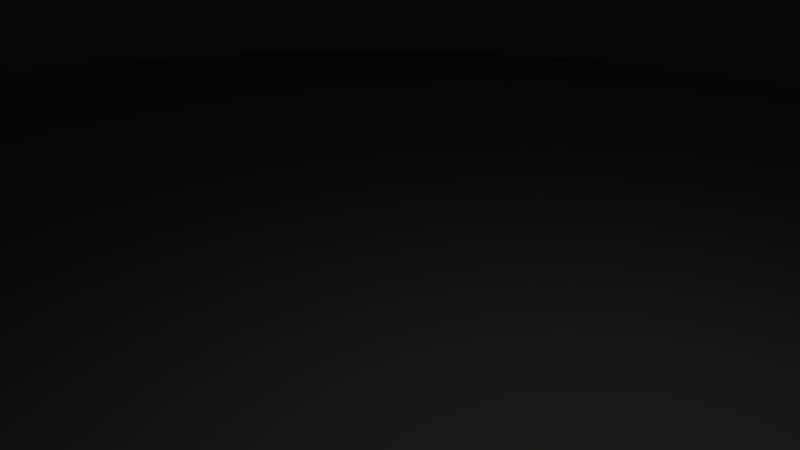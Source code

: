 # Source: ConicRock.blend  (saved by Blender 2.79.0; exported with 4.5.12 LTS)
import bpy
from mathutils import Matrix  # noqa: F401  (used for matrix-valued properties, if any)

bpy.ops.wm.read_factory_settings(use_empty=True)
scene = bpy.context.scene
scene.name = 'Scene'

# ---- collections
col_collection_1 = bpy.data.collections.new('Collection 1'); scene.collection.children.link(col_collection_1)

# ---- materials (node trees are filled in below, after node groups)
mat_material_001 = bpy.data.materials.new('Material.001')
mat_material_001.alpha_threshold = 0.0
mat_material_001.use_transparent_shadow = False
mat_material_001.diffuse_color = (0.3902, 0.3902, 0.3902, 1.0)
mat_material_001.roughness = 0.5
mat_material_001.specular_intensity = 0.1143

# ---- material node trees

# ---- world
world_world = bpy.data.worlds.new('World'); scene.world = world_world
world_world.color = (0.05088, 0.05088, 0.05088)
world_world.use_sun_shadow = False
world_world.sun_shadow_jitter_overblur = 0.0
world_world.cycles.sampling_method = 'MANUAL'

# ---- cameras
cam_camera = bpy.data.cameras.new('Camera')
cam_camera.clip_end = 100.0
cam_camera.lens = 35.0
cam_camera.sensor_width = 32.0
cam_camera.sensor_height = 18.0
cam_camera.ortho_scale = 7.314
cam_camera.dof.focus_distance = 0.0
cam_camera.dof.aperture_fstop = 128.0

# ---- lights
light_lamp = bpy.data.lights.new('Lamp', 'POINT')
light_lamp.transmission_factor = 0.0
light_lamp.cutoff_distance = 30.0
light_lamp.energy = 100.0
light_lamp.shadow_buffer_clip_start = 1.001
light_lamp.shadow_soft_size = 0.1
light_lamp.shadow_maximum_resolution = 0.006
light_lamp.use_absolute_resolution = True

# ---- meshes
me_cylinder = bpy.data.meshes.new('Cylinder')
me_cylinder.from_pydata([(-2.784e-07, 6.637, 19.55), (-3.414e-07, 4.596, 24.79), (1.588, 6.444, 19.55), (1.1, 4.463, 24.79), (3.084, 5.876, 19.55), (2.136, 4.07, 24.79), (4.401, 4.968, 19.55), (3.048, 3.44, 24.79), (5.462, 3.77, 19.55), (3.783, 2.611, 24.79), (6.205, 2.353, 19.55), (4.298, 1.63, 24.79), (6.588, 0.7999, 19.55), (4.563, 0.554, 24.79), (6.588, -0.8, 19.55), (4.563, -0.554, 24.79), (6.205, -2.353, 19.55), (4.298, -1.63, 24.79), (5.462, -3.77, 19.55), (3.783, -2.611, 24.79), (4.401, -4.968, 19.55), (3.048, -3.44, 24.79), (3.084, -5.876, 19.55), (2.136, -4.07, 24.79), (1.588, -6.444, 19.55), (1.1, -4.463, 24.79), (-2.441e-06, -6.637, 19.55), (-1.839e-06, -4.596, 24.79), (-1.588, -6.444, 19.55), (-1.1, -4.463, 24.79), (-3.084, -5.876, 19.55), (-2.136, -4.07, 24.79), (-4.401, -4.968, 19.55), (-3.048, -3.44, 24.79), (-5.462, -3.77, 19.55), (-3.783, -2.611, 24.79), (-6.205, -2.353, 19.55), (-4.298, -1.63, 24.79), (-6.588, -0.7999, 19.55), (-4.563, -0.554, 24.79), (-6.588, 0.8, 19.55), (-4.563, 0.554, 24.79), (-6.205, 2.353, 19.55), (-4.298, 1.63, 24.79), (-5.462, 3.77, 19.55), (-3.783, 2.611, 24.79), (-4.401, 4.968, 19.55), (-3.048, 3.44, 24.79), (-3.084, 5.876, 19.55), (-2.136, 4.07, 24.79), (-1.588, 6.444, 19.55), (-1.1, 4.463, 24.79), (0.0569, 7.748, 19.15), (1.897, 7.524, 19.15), (3.63, 6.867, 19.15), (5.156, 5.814, 19.15), (6.385, 4.427, 19.15), (7.246, 2.785, 19.15), (7.69, 0.9858, 19.15), (7.69, -0.8678, 19.15), (7.246, -2.668, 19.15), (6.385, -4.309, 19.15), (5.156, -5.696, 19.15), (3.63, -6.749, 19.15), (1.897, -7.406, 19.15), (0.0569, -7.63, 19.15), (-1.783, -7.406, 19.15), (-3.516, -6.749, 19.15), (-5.042, -5.696, 19.15), (-6.271, -4.309, 19.15), (-7.132, -2.668, 19.15), (-7.576, -0.8678, 19.15), (-7.576, 0.9858, 19.15), (-7.132, 2.786, 19.15), (-6.271, 4.427, 19.15), (-5.042, 5.814, 19.15), (-3.516, 6.867, 19.15), (-1.783, 7.524, 19.15), (0.0569, 8.557, 15.97), (2.091, 8.31, 15.97), (4.006, 7.583, 15.97), (5.692, 6.42, 15.97), (7.05, 4.886, 15.97), (8.002, 3.072, 15.97), (8.493, 1.083, 15.97), (8.493, -0.9653, 15.97), (8.002, -2.954, 15.97), (7.05, -4.768, 15.97), (5.692, -6.302, 15.97), (4.006, -7.465, 15.97), (2.091, -8.192, 15.97), (0.0569, -8.439, 15.97), (-1.977, -8.192, 15.97), (-3.892, -7.465, 15.97), (-5.578, -6.302, 15.97), (-6.937, -4.768, 15.97), (-7.889, -2.954, 15.97), (-8.379, -0.9653, 15.97), (-8.379, 1.083, 15.97), (-7.889, 3.072, 15.97), (-6.937, 4.886, 15.97), (-5.578, 6.42, 15.97), (-3.892, 7.583, 15.97), (-1.977, 8.31, 15.97), (-8.876e-07, 11.18, 8.747), (2.676, 10.86, 8.747), (5.196, 9.901, 8.747), (7.415, 8.369, 8.747), (9.202, 6.352, 8.747), (10.45, 3.965, 8.747), (11.1, 1.348, 8.747), (11.1, -1.348, 8.747), (10.45, -3.965, 8.747), (9.202, -6.352, 8.747), (7.415, -8.369, 8.747), (5.196, -9.901, 8.747), (2.676, -10.86, 8.747), (-4.531e-06, -11.18, 8.747), (-2.676, -10.86, 8.747), (-5.196, -9.901, 8.747), (-7.415, -8.369, 8.747), (-9.202, -6.352, 8.747), (-10.45, -3.965, 8.747), (-11.1, -1.348, 8.747), (-11.1, 1.348, 8.747), (-10.45, 3.965, 8.747), (-9.202, 6.352, 8.747), (-7.415, 8.369, 8.747), (-5.196, 9.901, 8.747), (-2.676, 10.86, 8.747), (-9.068e-07, 11.95, 8.645), (2.859, 11.6, 8.645), (5.553, 10.58, 8.645), (7.923, 8.944, 8.645), (9.834, 6.788, 8.645), (11.17, 4.237, 8.645), (11.86, 1.44, 8.645), (11.86, -1.44, 8.645), (11.17, -4.237, 8.645), (9.834, -6.788, 8.645), (7.923, -8.944, 8.645), (5.553, -10.58, 8.645), (2.859, -11.6, 8.645), (-4.8e-06, -11.95, 8.645), (-2.86, -11.6, 8.645), (-5.553, -10.58, 8.645), (-7.923, -8.944, 8.645), (-9.834, -6.788, 8.645), (-11.17, -4.237, 8.645), (-11.86, -1.44, 8.645), (-11.86, 1.44, 8.645), (-11.17, 4.237, 8.645), (-9.834, 6.788, 8.645), (-7.923, 8.944, 8.645), (-5.553, 10.58, 8.645), (-2.859, 11.6, 8.645), (-1.032e-06, 12.13, 7.044), (2.904, 11.78, 7.044), (5.639, 10.74, 7.044), (8.047, 9.083, 7.044), (9.986, 6.893, 7.044), (11.35, 4.303, 7.044), (12.05, 1.463, 7.044), (12.05, -1.463, 7.044), (11.35, -4.303, 7.044), (9.986, -6.893, 7.044), (8.047, -9.083, 7.044), (5.639, -10.74, 7.044), (2.904, -11.78, 7.044), (-4.986e-06, -12.13, 7.044), (-2.904, -11.78, 7.044), (-5.639, -10.74, 7.044), (-8.047, -9.083, 7.044), (-9.986, -6.893, 7.044), (-11.35, -4.303, 7.044), (-12.05, -1.463, 7.044), (-12.05, 1.463, 7.044), (-11.35, 4.303, 7.044), (-9.986, 6.893, 7.044), (-8.047, 9.083, 7.044), (-5.639, 10.74, 7.044), (-2.904, 11.78, 7.044), (-9.884e-07, 13.29, 3.467), (3.18, 12.9, 3.467), (6.176, 11.77, 3.467), (8.813, 9.947, 3.467), (10.94, 7.549, 3.467), (12.43, 4.713, 3.467), (13.19, 1.602, 3.467), (13.19, -1.602, 3.467), (12.43, -4.713, 3.467), (10.94, -7.549, 3.467), (8.813, -9.947, 3.467), (6.176, -11.77, 3.467), (3.18, -12.9, 3.467), (-5.319e-06, -13.29, 3.467), (-3.18, -12.9, 3.467), (-6.176, -11.77, 3.467), (-8.813, -9.947, 3.467), (-10.94, -7.549, 3.467), (-12.43, -4.713, 3.467), (-13.19, -1.602, 3.467), (-13.19, 1.602, 3.467), (-12.43, 4.713, 3.467), (-10.94, 7.549, 3.467), (-8.813, 9.947, 3.467), (-6.176, 11.77, 3.467), (-3.18, 12.9, 3.467), (8.882e-08, 1.445e-07, 29.83), (-0.09073, 14.39, 2.9), (3.496, 13.96, 2.9), (6.875, 12.68, 2.9), (9.848, 10.63, 2.9), (12.24, 7.921, 2.9), (13.92, 4.722, 2.9), (14.79, 1.213, 2.9), (14.79, -2.4, 2.9), (13.92, -5.908, 2.9), (12.24, -9.107, 2.9), (9.848, -11.81, 2.9), (6.875, -13.86, 2.9), (3.496, -15.15, 2.9), (-0.09073, -15.58, 2.9), (-3.678, -15.15, 2.9), (-7.056, -13.86, 2.9), (-10.03, -11.81, 2.9), (-12.43, -9.107, 2.9), (-14.1, -5.908, 2.9), (-14.97, -2.4, 2.9), (-14.97, 1.214, 2.9), (-14.1, 4.722, 2.9), (-12.43, 7.921, 2.9), (-10.03, 10.63, 2.9), (-7.056, 12.68, 2.9), (-3.678, 13.96, 2.9), (-0.09073, 14.39, -1.168), (3.496, 13.96, -1.168), (6.875, 12.68, -1.168), (9.848, 10.63, -1.168), (12.24, 7.921, -1.168), (13.92, 4.722, -1.168), (14.79, 1.213, -1.168), (14.79, -2.4, -1.168), (13.92, -5.908, -1.168), (12.24, -9.107, -1.168), (9.848, -11.81, -1.168), (6.875, -13.86, -1.168), (3.496, -15.15, -1.168), (-0.09073, -15.58, -1.168), (-3.678, -15.15, -1.168), (-7.056, -13.86, -1.168), (-10.03, -11.81, -1.168), (-12.43, -9.107, -1.168), (-14.1, -5.908, -1.168), (-14.97, -2.4, -1.168), (-14.97, 1.214, -1.168), (-14.1, 4.722, -1.168), (-12.43, 7.921, -1.168), (-10.03, 10.63, -1.168), (-7.056, 12.68, -1.168), (-3.678, 13.96, -1.168), (-0.09073, 17.22, -7.107), (4.172, 16.7, -7.107), (8.186, 15.18, -7.107), (11.72, 12.74, -7.107), (14.57, 9.525, -7.107), (16.56, 5.723, -7.107), (17.59, 1.554, -7.107), (17.59, -2.74, -7.107), (16.56, -6.909, -7.107), (14.57, -10.71, -7.107), (11.72, -13.92, -7.107), (8.186, -16.36, -7.107), (4.172, -17.89, -7.107), (-0.09073, -18.4, -7.107), (-4.353, -17.89, -7.107), (-8.368, -16.36, -7.107), (-11.9, -13.92, -7.107), (-14.75, -10.71, -7.107), (-16.74, -6.909, -7.107), (-17.77, -2.74, -7.107), (-17.77, 1.554, -7.107), (-16.74, 5.723, -7.107), (-14.75, 9.525, -7.107), (-11.9, 12.74, -7.107), (-8.368, 15.18, -7.107), (-4.353, 16.7, -7.107), (-0.09073, 18.62, -7.283), (4.508, 18.07, -7.283), (8.84, 16.42, -7.283), (12.65, 13.79, -7.283), (15.72, 10.32, -7.283), (17.88, 6.221, -7.283), (18.99, 1.723, -7.283), (18.99, -2.909, -7.283), (17.88, -7.407, -7.283), (15.72, -11.51, -7.283), (12.65, -14.98, -7.283), (8.84, -17.61, -7.283), (4.508, -19.25, -7.283), (-0.09073, -19.81, -7.283), (-4.69, -19.25, -7.283), (-9.021, -17.61, -7.283), (-12.83, -14.98, -7.283), (-15.91, -11.51, -7.283), (-18.06, -7.407, -7.283), (-19.17, -2.909, -7.283), (-19.17, 1.723, -7.283), (-18.06, 6.221, -7.283), (-15.91, 10.32, -7.283), (-12.83, 13.79, -7.283), (-9.021, 16.42, -7.283), (-4.69, 18.07, -7.283), (-0.09073, 23.83, -26.52), (5.754, 23.12, -26.52), (11.26, 21.03, -26.52), (16.1, 17.69, -26.52), (20.01, 13.28, -26.52), (22.74, 8.067, -26.52), (24.15, 2.351, -26.52), (24.15, -3.537, -26.52), (22.74, -9.253, -26.52), (20.01, -14.47, -26.52), (16.1, -18.87, -26.52), (11.26, -22.22, -26.52), (5.754, -24.31, -26.52), (-0.09073, -25.02, -26.52), (-5.935, -24.31, -26.52), (-11.44, -22.22, -26.52), (-16.29, -18.87, -26.52), (-20.19, -14.47, -26.52), (-22.93, -9.253, -26.52), (-24.34, -3.537, -26.52), (-24.34, 2.351, -26.52), (-22.93, 8.067, -26.52), (-20.19, 13.28, -26.52), (-16.29, 17.69, -26.52), (-11.44, 21.03, -26.52), (-5.935, 23.12, -26.52)], [], [(0, 1, 3, 2), (2, 3, 5, 4), (4, 5, 7, 6), (6, 7, 9, 8), (8, 9, 11, 10), (10, 11, 13, 12), (12, 13, 15, 14), (14, 15, 17, 16), (16, 17, 19, 18), (18, 19, 21, 20), (20, 21, 23, 22), (22, 23, 25, 24), (24, 25, 27, 26), (26, 27, 29, 28), (28, 29, 31, 30), (30, 31, 33, 32), (32, 33, 35, 34), (34, 35, 37, 36), (36, 37, 39, 38), (38, 39, 41, 40), (40, 41, 43, 42), (42, 43, 45, 44), (44, 45, 47, 46), (46, 47, 49, 48), (41, 39, 208), (48, 49, 51, 50), (50, 51, 1, 0), (14, 16, 60, 59), (70, 71, 97, 96), (0, 2, 53, 52), (24, 26, 65, 64), (34, 36, 70, 69), (44, 46, 75, 74), (10, 12, 58, 57), (20, 22, 63, 62), (30, 32, 68, 67), (40, 42, 73, 72), (50, 0, 52, 77), (6, 8, 56, 55), (16, 18, 61, 60), (26, 28, 66, 65), (36, 38, 71, 70), (46, 48, 76, 75), (2, 4, 54, 53), (12, 14, 59, 58), (22, 24, 64, 63), (32, 34, 69, 68), (42, 44, 74, 73), (8, 10, 57, 56), (18, 20, 62, 61), (28, 30, 67, 66), (38, 40, 72, 71), (48, 50, 77, 76), (4, 6, 55, 54), (81, 82, 108, 107), (63, 64, 90, 89), (56, 57, 83, 82), (71, 72, 98, 97), (64, 65, 91, 90), (57, 58, 84, 83), (72, 73, 99, 98), (65, 66, 92, 91), (58, 59, 85, 84), (73, 74, 100, 99), (66, 67, 93, 92), (59, 60, 86, 85), (74, 75, 101, 100), (52, 53, 79, 78), (67, 68, 94, 93), (60, 61, 87, 86), (75, 76, 102, 101), (53, 54, 80, 79), (68, 69, 95, 94), (61, 62, 88, 87), (76, 77, 103, 102), (54, 55, 81, 80), (69, 70, 96, 95), (62, 63, 89, 88), (77, 52, 78, 103), (55, 56, 82, 81), (129, 104, 130, 155), (96, 97, 123, 122), (89, 90, 116, 115), (82, 83, 109, 108), (97, 98, 124, 123), (90, 91, 117, 116), (83, 84, 110, 109), (98, 99, 125, 124), (91, 92, 118, 117), (84, 85, 111, 110), (99, 100, 126, 125), (92, 93, 119, 118), (85, 86, 112, 111), (100, 101, 127, 126), (78, 79, 105, 104), (93, 94, 120, 119), (86, 87, 113, 112), (101, 102, 128, 127), (79, 80, 106, 105), (94, 95, 121, 120), (87, 88, 114, 113), (102, 103, 129, 128), (80, 81, 107, 106), (95, 96, 122, 121), (88, 89, 115, 114), (103, 78, 104, 129), (140, 141, 167, 166), (107, 108, 134, 133), (122, 123, 149, 148), (115, 116, 142, 141), (108, 109, 135, 134), (123, 124, 150, 149), (116, 117, 143, 142), (109, 110, 136, 135), (124, 125, 151, 150), (117, 118, 144, 143), (110, 111, 137, 136), (125, 126, 152, 151), (118, 119, 145, 144), (111, 112, 138, 137), (126, 127, 153, 152), (104, 105, 131, 130), (119, 120, 146, 145), (112, 113, 139, 138), (127, 128, 154, 153), (105, 106, 132, 131), (120, 121, 147, 146), (113, 114, 140, 139), (128, 129, 155, 154), (106, 107, 133, 132), (121, 122, 148, 147), (114, 115, 141, 140), (166, 167, 193, 192), (155, 130, 156, 181), (133, 134, 160, 159), (148, 149, 175, 174), (141, 142, 168, 167), (134, 135, 161, 160), (149, 150, 176, 175), (142, 143, 169, 168), (135, 136, 162, 161), (150, 151, 177, 176), (143, 144, 170, 169), (136, 137, 163, 162), (151, 152, 178, 177), (144, 145, 171, 170), (137, 138, 164, 163), (152, 153, 179, 178), (130, 131, 157, 156), (145, 146, 172, 171), (138, 139, 165, 164), (153, 154, 180, 179), (131, 132, 158, 157), (146, 147, 173, 172), (139, 140, 166, 165), (154, 155, 181, 180), (132, 133, 159, 158), (147, 148, 174, 173), (199, 200, 227, 226), (181, 156, 182, 207), (159, 160, 186, 185), (174, 175, 201, 200), (167, 168, 194, 193), (160, 161, 187, 186), (175, 176, 202, 201), (168, 169, 195, 194), (161, 162, 188, 187), (176, 177, 203, 202), (169, 170, 196, 195), (162, 163, 189, 188), (177, 178, 204, 203), (170, 171, 197, 196), (163, 164, 190, 189), (178, 179, 205, 204), (156, 157, 183, 182), (171, 172, 198, 197), (164, 165, 191, 190), (179, 180, 206, 205), (157, 158, 184, 183), (172, 173, 199, 198), (165, 166, 192, 191), (180, 181, 207, 206), (158, 159, 185, 184), (173, 174, 200, 199), (51, 49, 208), (7, 5, 208), (17, 15, 208), (3, 1, 208), (27, 25, 208), (37, 35, 208), (47, 45, 208), (13, 11, 208), (23, 21, 208), (33, 31, 208), (43, 41, 208), (1, 51, 208), (9, 7, 208), (19, 17, 208), (29, 27, 208), (39, 37, 208), (49, 47, 208), (5, 3, 208), (15, 13, 208), (25, 23, 208), (35, 33, 208), (45, 43, 208), (11, 9, 208), (21, 19, 208), (31, 29, 208), (233, 234, 260, 259), (192, 193, 220, 219), (207, 182, 209, 234), (185, 186, 213, 212), (200, 201, 228, 227), (193, 194, 221, 220), (186, 187, 214, 213), (201, 202, 229, 228), (194, 195, 222, 221), (187, 188, 215, 214), (202, 203, 230, 229), (195, 196, 223, 222), (188, 189, 216, 215), (203, 204, 231, 230), (196, 197, 224, 223), (189, 190, 217, 216), (204, 205, 232, 231), (182, 183, 210, 209), (197, 198, 225, 224), (190, 191, 218, 217), (205, 206, 233, 232), (183, 184, 211, 210), (198, 199, 226, 225), (191, 192, 219, 218), (206, 207, 234, 233), (184, 185, 212, 211), (244, 245, 271, 270), (211, 212, 238, 237), (226, 227, 253, 252), (219, 220, 246, 245), (234, 209, 235, 260), (212, 213, 239, 238), (227, 228, 254, 253), (220, 221, 247, 246), (213, 214, 240, 239), (228, 229, 255, 254), (221, 222, 248, 247), (214, 215, 241, 240), (229, 230, 256, 255), (222, 223, 249, 248), (215, 216, 242, 241), (230, 231, 257, 256), (223, 224, 250, 249), (216, 217, 243, 242), (231, 232, 258, 257), (209, 210, 236, 235), (224, 225, 251, 250), (217, 218, 244, 243), (232, 233, 259, 258), (210, 211, 237, 236), (225, 226, 252, 251), (218, 219, 245, 244), (270, 271, 297, 296), (259, 260, 286, 285), (237, 238, 264, 263), (252, 253, 279, 278), (245, 246, 272, 271), (260, 235, 261, 286), (238, 239, 265, 264), (253, 254, 280, 279), (246, 247, 273, 272), (239, 240, 266, 265), (254, 255, 281, 280), (247, 248, 274, 273), (240, 241, 267, 266), (255, 256, 282, 281), (248, 249, 275, 274), (241, 242, 268, 267), (256, 257, 283, 282), (249, 250, 276, 275), (242, 243, 269, 268), (257, 258, 284, 283), (235, 236, 262, 261), (250, 251, 277, 276), (243, 244, 270, 269), (258, 259, 285, 284), (236, 237, 263, 262), (251, 252, 278, 277), (303, 304, 330, 329), (285, 286, 312, 311), (263, 264, 290, 289), (278, 279, 305, 304), (271, 272, 298, 297), (286, 261, 287, 312), (264, 265, 291, 290), (279, 280, 306, 305), (272, 273, 299, 298), (265, 266, 292, 291), (280, 281, 307, 306), (273, 274, 300, 299), (266, 267, 293, 292), (281, 282, 308, 307), (274, 275, 301, 300), (267, 268, 294, 293), (282, 283, 309, 308), (275, 276, 302, 301), (268, 269, 295, 294), (283, 284, 310, 309), (261, 262, 288, 287), (276, 277, 303, 302), (269, 270, 296, 295), (284, 285, 311, 310), (262, 263, 289, 288), (277, 278, 304, 303), (313, 314, 315, 316, 317, 318, 319, 320, 321, 322, 323, 324, 325, 326, 327, 328, 329, 330, 331, 332, 333, 334, 335, 336, 337, 338), (296, 297, 323, 322), (311, 312, 338, 337), (289, 290, 316, 315), (304, 305, 331, 330), (297, 298, 324, 323), (312, 287, 313, 338), (290, 291, 317, 316), (305, 306, 332, 331), (298, 299, 325, 324), (291, 292, 318, 317), (306, 307, 333, 332), (299, 300, 326, 325), (292, 293, 319, 318), (307, 308, 334, 333), (300, 301, 327, 326), (293, 294, 320, 319), (308, 309, 335, 334), (301, 302, 328, 327), (294, 295, 321, 320), (309, 310, 336, 335), (287, 288, 314, 313), (302, 303, 329, 328), (295, 296, 322, 321), (310, 311, 337, 336), (288, 289, 315, 314)])
me_cylinder.polygons.foreach_set('use_smooth', [True] * 339)
me_cylinder.materials.append(mat_material_001)
me_cylinder.use_remesh_preserve_volume = False
me_cylinder.use_remesh_preserve_attributes = False
me_cylinder.use_mirror_vertex_groups = False
me_cylinder.update()

# ---- objects
ob_cylinder = bpy.data.objects.new('Cylinder', me_cylinder)
ob_lamp = bpy.data.objects.new('Lamp', light_lamp)
ob_camera = bpy.data.objects.new('Camera', cam_camera)

# ---- transforms, parenting, visibility, modifiers, constraints
ob_cylinder.location = (0.0, 0.0, 22.66)
ob_cylinder.lineart.crease_threshold = 0.0
_m = ob_cylinder.modifiers.new('EdgeSplit', 'EDGE_SPLIT')
ob_lamp.location = (4.076, 1.005, 5.904)
ob_lamp.rotation_euler = (0.6503, 0.05522, 1.866)
ob_lamp.lock_rotations_4d = False
ob_lamp.empty_display_type = 'ARROWS'
ob_lamp.color = (0.0, 0.0, 0.0, 0.0)
ob_lamp.lineart.crease_threshold = 0.0
ob_camera.location = (7.481, -6.508, 5.344)
ob_camera.rotation_euler = (1.109, 0.0, 0.8149)
ob_camera.lock_rotations_4d = False
ob_camera.empty_display_type = 'ARROWS'
ob_camera.color = (0.0, 0.0, 0.0, 0.0)
ob_camera.display_type = 'WIRE'
ob_camera.lineart.crease_threshold = 0.0

# ---- collection membership
col_collection_1.objects.link(ob_cylinder)
col_collection_1.objects.link(ob_lamp)
col_collection_1.objects.link(ob_camera)

# ---- scene / render settings (as saved in the file)
scene.camera = ob_camera
scene.frame_start = 1; scene.frame_end = 250; scene.frame_set(1)
scene.render.engine = 'BLENDER_EEVEE_NEXT'
scene.render.resolution_percentage = 50
scene.render.dither_intensity = 0.0
scene.cycles.use_denoising = False
scene.cycles.samples = 128
scene.cycles.sampling_pattern = 'TABULATED_SOBOL'
scene.cycles.use_adaptive_sampling = False
scene.cycles.use_light_tree = False
scene.cycles.blur_glossy = 0.0
scene.cycles.sample_clamp_indirect = 0.0
scene.view_settings.view_transform = 'Standard'
bpy.context.view_layer.update()
